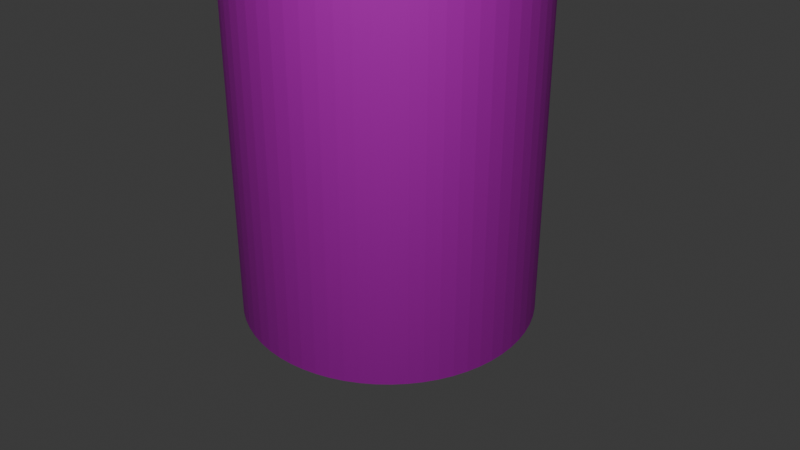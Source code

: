 # Source: untitled.blend  (saved by Blender 5.1.30; exported with 4.5.12 LTS)
import bpy
from mathutils import Matrix  # noqa: F401  (used for matrix-valued properties, if any)

bpy.ops.wm.read_factory_settings(use_empty=True)
scene = bpy.context.scene
scene.name = 'Scene'

# ---- collections
col_collection = bpy.data.collections.new('Collection'); scene.collection.children.link(col_collection)

# ---- images (referenced by path relative to the original .blend; pixels are not part of the script)
import os
ASSET_DIR = os.environ.get("B2B_ASSET_DIR", "")  # directory of the original .blend (textures are referenced by path, not embedded)
HERE = os.path.dirname(os.path.abspath(__file__))  # packed textures are extracted next to this script under _unpacked/

def load_image(name, relpath, width, height, colorspace="sRGB"):
    """Load a texture the original file referenced (path relative to the .blend, or extracted next to this script)."""
    p = next((c for c in (os.path.join(HERE, relpath), os.path.join(ASSET_DIR, relpath)) if relpath and os.path.exists(c)), "")
    if p:
        img = bpy.data.images.load(p, check_existing=True)
        img.name = name
    else:  # same state as the original file: an image datablock whose file is absent (Cycles renders it pink)
        img = bpy.data.images.new(name, width, height)
        img.source = "FILE"
        img.filepath = "//" + (relpath or name)
    img.colorspace_settings.name = colorspace
    return img
img_wood_png = load_image('wood.png', 'wood.png', 1024, 1024, 'sRGB')

# ---- materials (node trees are filled in below, after node groups)
mat_woodtexturematerial = bpy.data.materials.new('WoodTextureMaterial')

# ---- material node trees
mat_woodtexturematerial.use_nodes = True; mat_woodtexturematerial.node_tree.nodes.clear()
_N = mat_woodtexturematerial.node_tree.nodes; _L = mat_woodtexturematerial.node_tree.links
n0 = _N.new('ShaderNodeOutputMaterial'); n0.name = 'マテリアル出力'; n0.location = (420, 0)
n1 = _N.new('ShaderNodeBsdfPrincipled'); n1.name = 'プリンシプルBSDF'; n1.location = (160, 0)
n1.inputs[2].default_value = 0.65
n2 = _N.new('ShaderNodeTexImage'); n2.name = 'WoodImageTexture'; n2.location = (-160, 80)
n2.label = 'wood.png'
n2.image = img_wood_png
_L.new(n2.outputs[0], n1.inputs[0])
_L.new(n1.outputs[0], n0.inputs[0])
n0.is_active_output = True

# ---- world
world_world = bpy.data.worlds.new('World'); scene.world = world_world
world_world.use_nodes = True; world_world.node_tree.nodes.clear()
_N = world_world.node_tree.nodes; _L = world_world.node_tree.links
n0 = _N.new('ShaderNodeOutputWorld'); n0.name = 'World Output'; n0.location = (200, 100)
n1 = _N.new('ShaderNodeBackground'); n1.name = 'Background'; n1.location = (-200, 100)
n1.inputs[0].default_value = (0.05088, 0.05088, 0.05088, 1.0)
_L.new(n1.outputs[0], n0.inputs[0])
n0.is_active_output = True
world_world.color = (0.05088, 0.05088, 0.05088)
world_world.sun_shadow_jitter_overblur = 0.0

# ---- cameras
cam_camera = bpy.data.cameras.new('Camera')
cam_camera.clip_end = 100.0
cam_camera.ortho_scale = 7.314

# ---- lights
light_light = bpy.data.lights.new('Light', 'POINT')
light_light.energy = 500.0
light_light.shadow_soft_size = 0.1

# ---- meshes
me_woodcylindermesh_001 = bpy.data.meshes.new('WoodCylinderMesh.001')
me_woodcylindermesh_001.from_pydata([(0.0, 1.0, -1.25), (0.0, 1.0, 1.25), (0.09802, 0.9952, -1.25), (0.09802, 0.9952, 1.25), (0.1951, 0.9808, -1.25), (0.1951, 0.9808, 1.25), (0.2903, 0.9569, -1.25), (0.2903, 0.9569, 1.25), (0.3827, 0.9239, -1.25), (0.3827, 0.9239, 1.25), (0.4714, 0.8819, -1.25), (0.4714, 0.8819, 1.25), (0.5556, 0.8315, -1.25), (0.5556, 0.8315, 1.25), (0.6344, 0.773, -1.25), (0.6344, 0.773, 1.25), (0.7071, 0.7071, -1.25), (0.7071, 0.7071, 1.25), (0.773, 0.6344, -1.25), (0.773, 0.6344, 1.25), (0.8315, 0.5556, -1.25), (0.8315, 0.5556, 1.25), (0.8819, 0.4714, -1.25), (0.8819, 0.4714, 1.25), (0.9239, 0.3827, -1.25), (0.9239, 0.3827, 1.25), (0.9569, 0.2903, -1.25), (0.9569, 0.2903, 1.25), (0.9808, 0.1951, -1.25), (0.9808, 0.1951, 1.25), (0.9952, 0.09802, -1.25), (0.9952, 0.09802, 1.25), (1.0, 0.0, -1.25), (1.0, 0.0, 1.25), (0.9952, -0.09802, -1.25), (0.9952, -0.09802, 1.25), (0.9808, -0.1951, -1.25), (0.9808, -0.1951, 1.25), (0.9569, -0.2903, -1.25), (0.9569, -0.2903, 1.25), (0.9239, -0.3827, -1.25), (0.9239, -0.3827, 1.25), (0.8819, -0.4714, -1.25), (0.8819, -0.4714, 1.25), (0.8315, -0.5556, -1.25), (0.8315, -0.5556, 1.25), (0.773, -0.6344, -1.25), (0.773, -0.6344, 1.25), (0.7071, -0.7071, -1.25), (0.7071, -0.7071, 1.25), (0.6344, -0.773, -1.25), (0.6344, -0.773, 1.25), (0.5556, -0.8315, -1.25), (0.5556, -0.8315, 1.25), (0.4714, -0.8819, -1.25), (0.4714, -0.8819, 1.25), (0.3827, -0.9239, -1.25), (0.3827, -0.9239, 1.25), (0.2903, -0.9569, -1.25), (0.2903, -0.9569, 1.25), (0.1951, -0.9808, -1.25), (0.1951, -0.9808, 1.25), (0.09802, -0.9952, -1.25), (0.09802, -0.9952, 1.25), (0.0, -1.0, -1.25), (0.0, -1.0, 1.25), (-0.09802, -0.9952, -1.25), (-0.09802, -0.9952, 1.25), (-0.1951, -0.9808, -1.25), (-0.1951, -0.9808, 1.25), (-0.2903, -0.9569, -1.25), (-0.2903, -0.9569, 1.25), (-0.3827, -0.9239, -1.25), (-0.3827, -0.9239, 1.25), (-0.4714, -0.8819, -1.25), (-0.4714, -0.8819, 1.25), (-0.5556, -0.8315, -1.25), (-0.5556, -0.8315, 1.25), (-0.6344, -0.773, -1.25), (-0.6344, -0.773, 1.25), (-0.7071, -0.7071, -1.25), (-0.7071, -0.7071, 1.25), (-0.773, -0.6344, -1.25), (-0.773, -0.6344, 1.25), (-0.8315, -0.5556, -1.25), (-0.8315, -0.5556, 1.25), (-0.8819, -0.4714, -1.25), (-0.8819, -0.4714, 1.25), (-0.9239, -0.3827, -1.25), (-0.9239, -0.3827, 1.25), (-0.9569, -0.2903, -1.25), (-0.9569, -0.2903, 1.25), (-0.9808, -0.1951, -1.25), (-0.9808, -0.1951, 1.25), (-0.9952, -0.09802, -1.25), (-0.9952, -0.09802, 1.25), (-1.0, 0.0, -1.25), (-1.0, 0.0, 1.25), (-0.9952, 0.09802, -1.25), (-0.9952, 0.09802, 1.25), (-0.9808, 0.1951, -1.25), (-0.9808, 0.1951, 1.25), (-0.9569, 0.2903, -1.25), (-0.9569, 0.2903, 1.25), (-0.9239, 0.3827, -1.25), (-0.9239, 0.3827, 1.25), (-0.8819, 0.4714, -1.25), (-0.8819, 0.4714, 1.25), (-0.8315, 0.5556, -1.25), (-0.8315, 0.5556, 1.25), (-0.773, 0.6344, -1.25), (-0.773, 0.6344, 1.25), (-0.7071, 0.7071, -1.25), (-0.7071, 0.7071, 1.25), (-0.6344, 0.773, -1.25), (-0.6344, 0.773, 1.25), (-0.5556, 0.8315, -1.25), (-0.5556, 0.8315, 1.25), (-0.4714, 0.8819, -1.25), (-0.4714, 0.8819, 1.25), (-0.3827, 0.9239, -1.25), (-0.3827, 0.9239, 1.25), (-0.2903, 0.9569, -1.25), (-0.2903, 0.9569, 1.25), (-0.1951, 0.9808, -1.25), (-0.1951, 0.9808, 1.25), (-0.09802, 0.9952, -1.25), (-0.09802, 0.9952, 1.25)], [], [(0, 1, 3, 2), (2, 3, 5, 4), (4, 5, 7, 6), (6, 7, 9, 8), (8, 9, 11, 10), (10, 11, 13, 12), (12, 13, 15, 14), (14, 15, 17, 16), (16, 17, 19, 18), (18, 19, 21, 20), (20, 21, 23, 22), (22, 23, 25, 24), (24, 25, 27, 26), (26, 27, 29, 28), (28, 29, 31, 30), (30, 31, 33, 32), (32, 33, 35, 34), (34, 35, 37, 36), (36, 37, 39, 38), (38, 39, 41, 40), (40, 41, 43, 42), (42, 43, 45, 44), (44, 45, 47, 46), (46, 47, 49, 48), (48, 49, 51, 50), (50, 51, 53, 52), (52, 53, 55, 54), (54, 55, 57, 56), (56, 57, 59, 58), (58, 59, 61, 60), (60, 61, 63, 62), (62, 63, 65, 64), (64, 65, 67, 66), (66, 67, 69, 68), (68, 69, 71, 70), (70, 71, 73, 72), (72, 73, 75, 74), (74, 75, 77, 76), (76, 77, 79, 78), (78, 79, 81, 80), (80, 81, 83, 82), (82, 83, 85, 84), (84, 85, 87, 86), (86, 87, 89, 88), (88, 89, 91, 90), (90, 91, 93, 92), (92, 93, 95, 94), (94, 95, 97, 96), (96, 97, 99, 98), (98, 99, 101, 100), (100, 101, 103, 102), (102, 103, 105, 104), (104, 105, 107, 106), (106, 107, 109, 108), (108, 109, 111, 110), (110, 111, 113, 112), (112, 113, 115, 114), (114, 115, 117, 116), (116, 117, 119, 118), (118, 119, 121, 120), (120, 121, 123, 122), (122, 123, 125, 124), (3, 1, 127, 125, 123, 121, 119, 117, 115, 113, 111, 109, 107, 105, 103, 101, 99, 97, 95, 93, 91, 89, 87, 85, 83, 81, 79, 77, 75, 73, 71, 69, 67, 65, 63, 61, 59, 57, 55, 53, 51, 49, 47, 45, 43, 41, 39, 37, 35, 33, 31, 29, 27, 25, 23, 21, 19, 17, 15, 13, 11, 9, 7, 5), (124, 125, 127, 126), (126, 127, 1, 0), (0, 2, 4, 6, 8, 10, 12, 14, 16, 18, 20, 22, 24, 26, 28, 30, 32, 34, 36, 38, 40, 42, 44, 46, 48, 50, 52, 54, 56, 58, 60, 62, 64, 66, 68, 70, 72, 74, 76, 78, 80, 82, 84, 86, 88, 90, 92, 94, 96, 98, 100, 102, 104, 106, 108, 110, 112, 114, 116, 118, 120, 122, 124, 126)])
_uv = me_woodcylindermesh_001.uv_layers.new(name='UVマップ')
_uv.uv.foreach_set('vector', [1.0, 1.0, 0.5, 1.0, 0.5125, 0.9976, 0.9875, 0.9976, 0.9875, 0.9976, 0.5125, 0.9976, 0.5246, 0.9904, 0.9754, 0.9904, 0.9754, 0.9904, 0.5246, 0.9904, 0.5363, 0.9785, 0.9637, 0.9785, 0.9637, 0.9785, 0.5363, 0.9785, 0.5473, 0.9619, 0.9527, 0.9619, 0.9527, 0.9619, 0.5473, 0.9619, 0.5574, 0.941, 0.9426, 0.941, 0.9426, 0.941, 0.5574, 0.941, 0.5666, 0.9157, 0.9334, 0.9157, 0.9334, 0.9157, 0.5666, 0.9157, 0.5747, 0.8865, 0.9253, 0.8865, 0.9253, 0.8865, 0.5747, 0.8865, 0.5819, 0.8536, 0.9181, 0.8536, 0.9181, 0.8536, 0.5819, 0.8536, 0.5881, 0.8172, 0.9119, 0.8172, 0.9119, 0.8172, 0.5881, 0.8172, 0.5934, 0.7778, 0.9066, 0.7778, 0.9066, 0.7778, 0.5934, 0.7778, 0.5978, 0.7357, 0.9022, 0.7357, 0.9022, 0.7357, 0.5978, 0.7357, 0.6013, 0.6913, 0.8987, 0.6913, 0.8987, 0.6913, 0.6013, 0.6913, 0.604, 0.6451, 0.896, 0.6451, 0.896, 0.6451, 0.604, 0.6451, 0.6059, 0.5975, 0.8941, 0.5975, 0.8941, 0.5975, 0.6059, 0.5975, 0.607, 0.549, 0.893, 0.549, 0.893, 0.549, 0.607, 0.549, 0.6074, 0.5, 0.8926, 0.5, 0.8926, 0.5, 0.6074, 0.5, 0.607, 0.451, 0.893, 0.451, 0.893, 0.451, 0.607, 0.451, 0.6059, 0.4025, 0.8941, 0.4025, 0.8941, 0.4025, 0.6059, 0.4025, 0.604, 0.3549, 0.896, 0.3549, 0.896, 0.3549, 0.604, 0.3549, 0.6013, 0.3087, 0.8987, 0.3087, 0.8987, 0.3087, 0.6013, 0.3087, 0.5978, 0.2643, 0.9022, 0.2643, 0.9022, 0.2643, 0.5978, 0.2643, 0.5934, 0.2222, 0.9066, 0.2222, 0.9066, 0.2222, 0.5934, 0.2222, 0.5881, 0.1828, 0.9119, 0.1828, 0.9119, 0.1828, 0.5881, 0.1828, 0.5819, 0.1464, 0.9181, 0.1464, 0.9181, 0.1464, 0.5819, 0.1464, 0.5747, 0.1135, 0.9253, 0.1135, 0.9253, 0.1135, 0.5747, 0.1135, 0.5666, 0.08427, 0.9334, 0.08427, 0.9334, 0.08427, 0.5666, 0.08427, 0.5574, 0.05904, 0.9426, 0.05904, 0.9426, 0.05904, 0.5574, 0.05904, 0.5473, 0.03806, 0.9527, 0.03806, 0.9527, 0.03806, 0.5473, 0.03806, 0.5363, 0.02153, 0.9637, 0.02153, 0.9637, 0.02153, 0.5363, 0.02153, 0.5246, 0.009607, 0.9754, 0.009607, 0.9754, 0.009607, 0.5246, 0.009607, 0.5125, 0.002408, 0.9875, 0.002408, 0.9875, 0.002408, 0.5125, 0.002408, 0.5, 0.0, 1.0, 2.98e-08, 0.0, 2.98e-08, 0.5, 0.0, 0.4875, 0.002408, 0.01245, 0.002408, 0.01245, 0.002408, 0.4875, 0.002408, 0.4754, 0.009607, 0.02464, 0.009607, 0.02464, 0.009607, 0.4754, 0.009607, 0.4637, 0.02153, 0.03632, 0.02153, 0.03632, 0.02153, 0.4637, 0.02153, 0.4527, 0.03806, 0.04728, 0.03806, 0.04728, 0.03806, 0.4527, 0.03806, 0.4426, 0.05904, 0.0574, 0.05904, 0.0574, 0.05904, 0.4426, 0.05904, 0.4334, 0.08427, 0.06656, 0.08427, 0.06656, 0.08427, 0.4334, 0.08427, 0.4253, 0.1135, 0.07475, 0.1135, 0.07475, 0.1135, 0.4253, 0.1135, 0.4181, 0.1464, 0.08193, 0.1464, 0.08193, 0.1464, 0.4181, 0.1464, 0.4119, 0.1828, 0.08815, 0.1828, 0.08815, 0.1828, 0.4119, 0.1828, 0.4066, 0.2222, 0.09342, 0.2222, 0.09342, 0.2222, 0.4066, 0.2222, 0.4022, 0.2643, 0.09779, 0.2643, 0.09779, 0.2643, 0.4022, 0.2643, 0.3987, 0.3087, 0.1013, 0.3087, 0.1013, 0.3087, 0.3987, 0.3087, 0.396, 0.3549, 0.104, 0.3549, 0.104, 0.3549, 0.396, 0.3549, 0.3941, 0.4025, 0.1059, 0.4025, 0.1059, 0.4025, 0.3941, 0.4025, 0.393, 0.451, 0.107, 0.451, 0.107, 0.451, 0.393, 0.451, 0.3926, 0.5, 0.1074, 0.5, 0.1074, 0.5, 0.3926, 0.5, 0.393, 0.549, 0.107, 0.549, 0.107, 0.549, 0.393, 0.549, 0.3941, 0.5975, 0.1059, 0.5975, 0.1059, 0.5975, 0.3941, 0.5975, 0.396, 0.6451, 0.104, 0.6451, 0.104, 0.6451, 0.396, 0.6451, 0.3987, 0.6913, 0.1013, 0.6913, 0.1013, 0.6913, 0.3987, 0.6913, 0.4022, 0.7357, 0.09779, 0.7357, 0.09779, 0.7357, 0.4022, 0.7357, 0.4066, 0.7778, 0.09342, 0.7778, 0.09342, 0.7778, 0.4066, 0.7778, 0.4119, 0.8172, 0.08815, 0.8172, 0.08815, 0.8172, 0.4119, 0.8172, 0.4181, 0.8536, 0.08193, 0.8536, 0.08193, 0.8536, 0.4181, 0.8536, 0.4253, 0.8865, 0.07475, 0.8865, 0.07475, 0.8865, 0.4253, 0.8865, 0.4334, 0.9157, 0.06656, 0.9157, 0.06656, 0.9157, 0.4334, 0.9157, 0.4426, 0.941, 0.0574, 0.941, 0.0574, 0.941, 0.4426, 0.941, 0.4527, 0.9619, 0.04728, 0.9619, 0.04728, 0.9619, 0.4527, 0.9619, 0.4637, 0.9785, 0.03632, 0.9785, 0.03632, 0.9785, 0.4637, 0.9785, 0.4754, 0.9904, 0.02464, 0.9904, 0.5125, 0.9976, 0.5, 1.0, 0.4875, 0.9976, 0.4754, 0.9904, 0.4637, 0.9785, 0.4527, 0.9619, 0.4426, 0.941, 0.4334, 0.9157, 0.4253, 0.8865, 0.4181, 0.8536, 0.4119, 0.8172, 0.4066, 0.7778, 0.4022, 0.7357, 0.3987, 0.6913, 0.396, 0.6451, 0.3941, 0.5975, 0.393, 0.549, 0.3926, 0.5, 0.393, 0.451, 0.3941, 0.4025, 0.396, 0.3549, 0.3987, 0.3087, 0.4022, 0.2643, 0.4066, 0.2222, 0.4119, 0.1828, 0.4181, 0.1464, 0.4253, 0.1135, 0.4334, 0.08427, 0.4426, 0.05904, 0.4527, 0.03806, 0.4637, 0.02153, 0.4754, 0.009607, 0.4875, 0.002408, 0.5, 0.0, 0.5125, 0.002408, 0.5246, 0.009607, 0.5363, 0.02153, 0.5473, 0.03806, 0.5574, 0.05904, 0.5666, 0.08427, 0.5747, 0.1135, 0.5819, 0.1464, 0.5881, 0.1828, 0.5934, 0.2222, 0.5978, 0.2643, 0.6013, 0.3087, 0.604, 0.3549, 0.6059, 0.4025, 0.607, 0.451, 0.6074, 0.5, 0.607, 0.549, 0.6059, 0.5975, 0.604, 0.6451, 0.6013, 0.6913, 0.5978, 0.7357, 0.5934, 0.7778, 0.5881, 0.8172, 0.5819, 0.8536, 0.5747, 0.8865, 0.5666, 0.9157, 0.5574, 0.941, 0.5473, 0.9619, 0.5363, 0.9785, 0.5246, 0.9904, 0.02464, 0.9904, 0.4754, 0.9904, 0.4875, 0.9976, 0.01245, 0.9976, 0.01245, 0.9976, 0.4875, 0.9976, 0.5, 1.0, 0.0, 1.0, 1.0, 1.0, 0.9875, 0.9976, 0.9754, 0.9904, 0.9637, 0.9785, 0.9527, 0.9619, 0.9426, 0.941, 0.9334, 0.9157, 0.9253, 0.8865, 0.9181, 0.8536, 0.9119, 0.8172, 0.9066, 0.7778, 0.9022, 0.7357, 0.8987, 0.6913, 0.896, 0.6451, 0.8941, 0.5975, 0.893, 0.549, 0.8926, 0.5, 0.893, 0.451, 0.8941, 0.4025, 0.896, 0.3549, 0.8987, 0.3087, 0.9022, 0.2643, 0.9066, 0.2222, 0.9119, 0.1828, 0.9181, 0.1464, 0.9253, 0.1135, 0.9334, 0.08427, 0.9426, 0.05904, 0.9527, 0.03806, 0.9637, 0.02153, 0.9754, 0.009607, 0.9875, 0.002408, 1.0, 2.98e-08, 1.012, 0.002408, 1.025, 0.009607, 1.036, 0.02153, 1.047, 0.03806, 1.057, 0.05904, 1.067, 0.08427, 1.075, 0.1135, 1.082, 0.1464, 1.088, 0.1828, 1.093, 0.2222, 1.098, 0.2643, 1.101, 0.3087, 1.104, 0.3549, 1.106, 0.4025, 1.107, 0.451, 1.107, 0.5, 1.107, 0.549, 1.106, 0.5975, 1.104, 0.6451, 1.101, 0.6913, 1.098, 0.7357, 1.093, 0.7778, 1.088, 0.8172, 1.082, 0.8536, 1.075, 0.8865, 1.067, 0.9157, 1.057, 0.941, 1.047, 0.9619, 1.036, 0.9785, 1.025, 0.9904, 1.012, 0.9976])
me_woodcylindermesh_001.materials.append(mat_woodtexturematerial)
me_woodcylindermesh_001.update()

# ---- objects
ob_light = bpy.data.objects.new('Light', light_light)
ob_camera = bpy.data.objects.new('Camera', cam_camera)
ob_woodcylinder = bpy.data.objects.new('WoodCylinder', me_woodcylindermesh_001)

# ---- transforms, parenting, visibility, modifiers, constraints
ob_light.location = (3.0, -4.0, 5.0)
ob_light.rotation_euler = (0.6503, 0.05522, 1.866)
ob_light.lock_rotations_4d = False
ob_light.empty_display_type = 'ARROWS'
ob_light.color = (0.0, 0.0, 0.0, 0.0)
ob_light.lineart.crease_threshold = 0.0
ob_camera.location = (4.0, -5.0, 3.0)
ob_camera.rotation_euler = (1.047, 0.0, 0.6632)
ob_camera.lock_rotations_4d = False
ob_camera.empty_display_type = 'ARROWS'
ob_camera.color = (0.0, 0.0, 0.0, 0.0)
ob_camera.display_type = 'WIRE'
ob_camera.lineart.crease_threshold = 0.0
ob_woodcylinder.location = (0.0, 0.0, 0.0)

# ---- collection membership
col_collection.objects.link(ob_light)
col_collection.objects.link(ob_camera)
col_collection.objects.link(ob_woodcylinder)

# ---- scene / render settings (as saved in the file)
scene.camera = ob_camera
scene.frame_start = 1; scene.frame_end = 250; scene.frame_set(1)
scene.render.engine = 'BLENDER_EEVEE_NEXT'
scene.render.bake_bias = 0.0
scene.render.bake_samples = 0
scene.cycles.sampling_pattern = 'TABULATED_SOBOL'
scene.eevee.use_volume_custom_range = False
bpy.context.view_layer.update()
